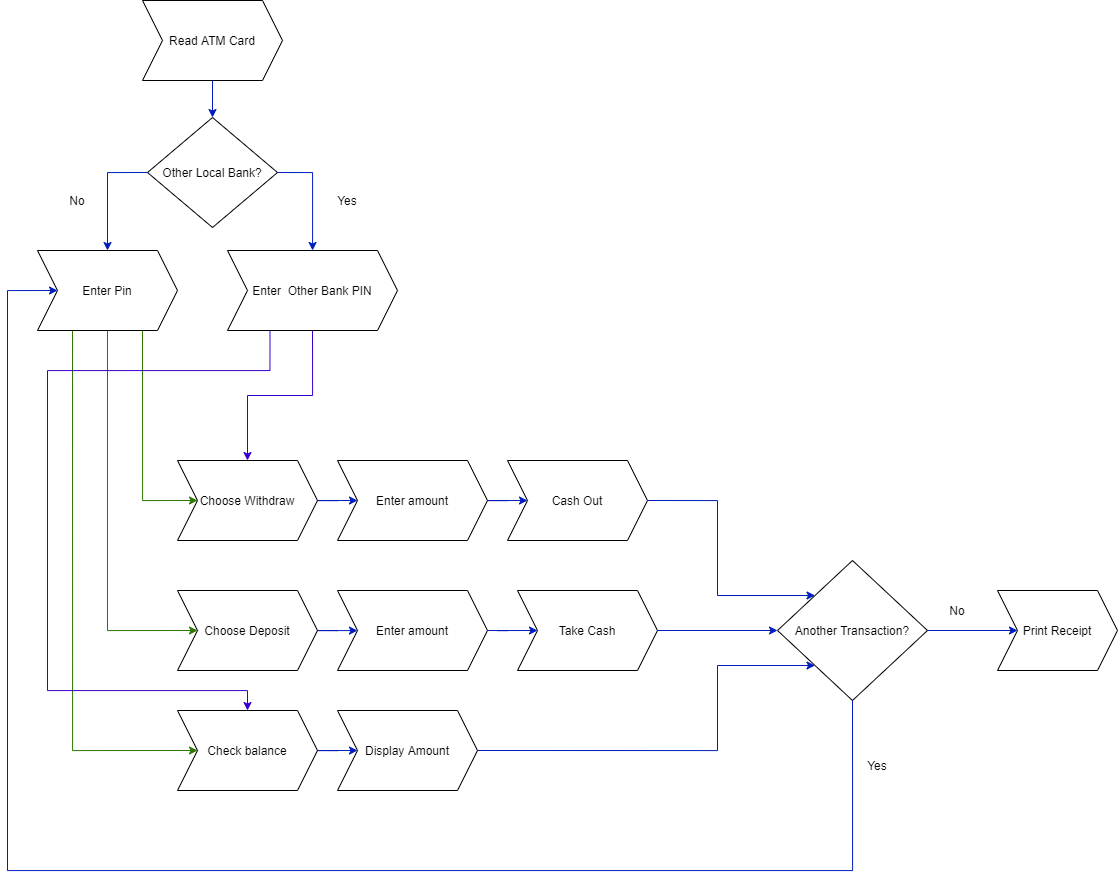

The diagram above was exported from draw.io. Its source (the exported page's mxGraphModel, read from the mxfile embedded in the PNG):
<mxGraphModel dx="1900" dy="2357" grid="1" gridSize="10" guides="1" tooltips="1" connect="1" arrows="1" fold="1" page="1" pageScale="1" pageWidth="827" pageHeight="1169" math="0" shadow="0">
  <root>
    <mxCell id="0" />
    <mxCell id="1" parent="0" />
    <mxCell id="tvBEu0PG0U5kZhNJlZl_-19" style="edgeStyle=orthogonalEdgeStyle;rounded=0;orthogonalLoop=1;jettySize=auto;html=1;exitX=0.75;exitY=1;exitDx=0;exitDy=0;entryX=0;entryY=0.5;entryDx=0;entryDy=0;fillColor=#60a917;strokeColor=#2D7600;" edge="1" parent="1" source="tvBEu0PG0U5kZhNJlZl_-1" target="tvBEu0PG0U5kZhNJlZl_-2">
      <mxGeometry relative="1" as="geometry">
        <Array as="points">
          <mxPoint x="145" y="310" />
        </Array>
      </mxGeometry>
    </mxCell>
    <mxCell id="tvBEu0PG0U5kZhNJlZl_-20" style="edgeStyle=orthogonalEdgeStyle;rounded=0;orthogonalLoop=1;jettySize=auto;html=1;exitX=0.5;exitY=1;exitDx=0;exitDy=0;entryX=0;entryY=0.5;entryDx=0;entryDy=0;fillColor=#60a917;strokeColor=#2D7600;" edge="1" parent="1" source="tvBEu0PG0U5kZhNJlZl_-1">
      <mxGeometry relative="1" as="geometry">
        <mxPoint x="200" y="440" as="targetPoint" />
        <Array as="points">
          <mxPoint x="110" y="440" />
        </Array>
      </mxGeometry>
    </mxCell>
    <mxCell id="tvBEu0PG0U5kZhNJlZl_-25" style="edgeStyle=orthogonalEdgeStyle;rounded=0;orthogonalLoop=1;jettySize=auto;html=1;exitX=0.25;exitY=1;exitDx=0;exitDy=0;entryX=0;entryY=0.5;entryDx=0;entryDy=0;fillColor=#60a917;strokeColor=#2D7600;" edge="1" parent="1" source="tvBEu0PG0U5kZhNJlZl_-1">
      <mxGeometry relative="1" as="geometry">
        <mxPoint x="200" y="560" as="targetPoint" />
        <Array as="points">
          <mxPoint x="75" y="560" />
        </Array>
      </mxGeometry>
    </mxCell>
    <mxCell id="tvBEu0PG0U5kZhNJlZl_-1" value="Enter Pin" style="shape=step;perimeter=stepPerimeter;whiteSpace=wrap;html=1;fixedSize=1;" vertex="1" parent="1">
      <mxGeometry x="40" y="60" width="140" height="80" as="geometry" />
    </mxCell>
    <mxCell id="tvBEu0PG0U5kZhNJlZl_-26" style="edgeStyle=orthogonalEdgeStyle;rounded=0;orthogonalLoop=1;jettySize=auto;html=1;exitX=1;exitY=0.5;exitDx=0;exitDy=0;entryX=0;entryY=0.5;entryDx=0;entryDy=0;fillColor=#0050ef;strokeColor=#001DBC;" edge="1" parent="1" source="tvBEu0PG0U5kZhNJlZl_-2" target="tvBEu0PG0U5kZhNJlZl_-3">
      <mxGeometry relative="1" as="geometry" />
    </mxCell>
    <mxCell id="tvBEu0PG0U5kZhNJlZl_-2" value="Choose Withdraw" style="shape=step;perimeter=stepPerimeter;whiteSpace=wrap;html=1;fixedSize=1;" vertex="1" parent="1">
      <mxGeometry x="180" y="270" width="140" height="80" as="geometry" />
    </mxCell>
    <mxCell id="tvBEu0PG0U5kZhNJlZl_-27" style="edgeStyle=orthogonalEdgeStyle;rounded=0;orthogonalLoop=1;jettySize=auto;html=1;exitX=1;exitY=0.5;exitDx=0;exitDy=0;entryX=0;entryY=0.5;entryDx=0;entryDy=0;fillColor=#0050ef;strokeColor=#001DBC;" edge="1" parent="1" source="tvBEu0PG0U5kZhNJlZl_-3" target="tvBEu0PG0U5kZhNJlZl_-5">
      <mxGeometry relative="1" as="geometry" />
    </mxCell>
    <mxCell id="tvBEu0PG0U5kZhNJlZl_-3" value="Enter amount" style="shape=step;perimeter=stepPerimeter;whiteSpace=wrap;html=1;fixedSize=1;" vertex="1" parent="1">
      <mxGeometry x="340" y="270" width="150" height="80" as="geometry" />
    </mxCell>
    <mxCell id="tvBEu0PG0U5kZhNJlZl_-36" style="edgeStyle=orthogonalEdgeStyle;rounded=0;orthogonalLoop=1;jettySize=auto;html=1;exitX=1;exitY=0.5;exitDx=0;exitDy=0;entryX=0;entryY=0;entryDx=0;entryDy=0;fillColor=#0050ef;strokeColor=#001DBC;" edge="1" parent="1" source="tvBEu0PG0U5kZhNJlZl_-5" target="tvBEu0PG0U5kZhNJlZl_-32">
      <mxGeometry relative="1" as="geometry">
        <Array as="points">
          <mxPoint x="720" y="310" />
          <mxPoint x="720" y="405" />
        </Array>
      </mxGeometry>
    </mxCell>
    <mxCell id="tvBEu0PG0U5kZhNJlZl_-5" value="Cash Out" style="shape=step;perimeter=stepPerimeter;whiteSpace=wrap;html=1;fixedSize=1;" vertex="1" parent="1">
      <mxGeometry x="510" y="270" width="140" height="80" as="geometry" />
    </mxCell>
    <mxCell id="tvBEu0PG0U5kZhNJlZl_-54" style="edgeStyle=orthogonalEdgeStyle;rounded=0;orthogonalLoop=1;jettySize=auto;html=1;exitX=1;exitY=0.5;exitDx=0;exitDy=0;fillColor=#0050ef;strokeColor=#001DBC;" edge="1" parent="1" source="tvBEu0PG0U5kZhNJlZl_-8" target="tvBEu0PG0U5kZhNJlZl_-30">
      <mxGeometry relative="1" as="geometry" />
    </mxCell>
    <mxCell id="tvBEu0PG0U5kZhNJlZl_-8" value="Choose Deposit" style="shape=step;perimeter=stepPerimeter;whiteSpace=wrap;html=1;fixedSize=1;" vertex="1" parent="1">
      <mxGeometry x="180" y="400" width="140" height="80" as="geometry" />
    </mxCell>
    <mxCell id="tvBEu0PG0U5kZhNJlZl_-49" style="edgeStyle=orthogonalEdgeStyle;rounded=0;orthogonalLoop=1;jettySize=auto;html=1;exitX=0.5;exitY=1;exitDx=0;exitDy=0;entryX=0.5;entryY=0;entryDx=0;entryDy=0;fillColor=#0050ef;strokeColor=#001DBC;" edge="1" parent="1" source="tvBEu0PG0U5kZhNJlZl_-10" target="tvBEu0PG0U5kZhNJlZl_-41">
      <mxGeometry relative="1" as="geometry" />
    </mxCell>
    <mxCell id="tvBEu0PG0U5kZhNJlZl_-10" value="Read ATM Card" style="shape=step;perimeter=stepPerimeter;whiteSpace=wrap;html=1;fixedSize=1;" vertex="1" parent="1">
      <mxGeometry x="145" y="-190" width="140" height="80" as="geometry" />
    </mxCell>
    <mxCell id="tvBEu0PG0U5kZhNJlZl_-34" style="edgeStyle=orthogonalEdgeStyle;rounded=0;orthogonalLoop=1;jettySize=auto;html=1;entryX=0;entryY=0.5;entryDx=0;entryDy=0;fillColor=#0050ef;strokeColor=#001DBC;" edge="1" parent="1" source="tvBEu0PG0U5kZhNJlZl_-14" target="tvBEu0PG0U5kZhNJlZl_-32">
      <mxGeometry relative="1" as="geometry">
        <mxPoint x="780" y="430" as="targetPoint" />
      </mxGeometry>
    </mxCell>
    <mxCell id="tvBEu0PG0U5kZhNJlZl_-14" value="Take Cash" style="shape=step;perimeter=stepPerimeter;whiteSpace=wrap;html=1;fixedSize=1;" vertex="1" parent="1">
      <mxGeometry x="520" y="400" width="140" height="80" as="geometry" />
    </mxCell>
    <mxCell id="tvBEu0PG0U5kZhNJlZl_-56" style="edgeStyle=orthogonalEdgeStyle;rounded=0;orthogonalLoop=1;jettySize=auto;html=1;exitX=1;exitY=0.5;exitDx=0;exitDy=0;entryX=0;entryY=0.5;entryDx=0;entryDy=0;fillColor=#0050ef;strokeColor=#001DBC;" edge="1" parent="1" source="tvBEu0PG0U5kZhNJlZl_-22" target="tvBEu0PG0U5kZhNJlZl_-24">
      <mxGeometry relative="1" as="geometry" />
    </mxCell>
    <mxCell id="tvBEu0PG0U5kZhNJlZl_-22" value="Check balance" style="shape=step;perimeter=stepPerimeter;whiteSpace=wrap;html=1;fixedSize=1;" vertex="1" parent="1">
      <mxGeometry x="180" y="520" width="140" height="80" as="geometry" />
    </mxCell>
    <mxCell id="tvBEu0PG0U5kZhNJlZl_-35" style="edgeStyle=orthogonalEdgeStyle;rounded=0;orthogonalLoop=1;jettySize=auto;html=1;exitX=1;exitY=0.5;exitDx=0;exitDy=0;entryX=0;entryY=1;entryDx=0;entryDy=0;fillColor=#0050ef;strokeColor=#001DBC;" edge="1" parent="1" source="tvBEu0PG0U5kZhNJlZl_-24" target="tvBEu0PG0U5kZhNJlZl_-32">
      <mxGeometry relative="1" as="geometry">
        <mxPoint x="600" y="550" as="targetPoint" />
        <Array as="points">
          <mxPoint x="720" y="560" />
          <mxPoint x="720" y="475" />
        </Array>
      </mxGeometry>
    </mxCell>
    <mxCell id="tvBEu0PG0U5kZhNJlZl_-24" value="Display Amount" style="shape=step;perimeter=stepPerimeter;whiteSpace=wrap;html=1;fixedSize=1;" vertex="1" parent="1">
      <mxGeometry x="340" y="520" width="140" height="80" as="geometry" />
    </mxCell>
    <mxCell id="tvBEu0PG0U5kZhNJlZl_-55" style="edgeStyle=orthogonalEdgeStyle;rounded=0;orthogonalLoop=1;jettySize=auto;html=1;exitX=1;exitY=0.5;exitDx=0;exitDy=0;entryX=0;entryY=0.5;entryDx=0;entryDy=0;fillColor=#0050ef;strokeColor=#001DBC;" edge="1" parent="1" source="tvBEu0PG0U5kZhNJlZl_-30" target="tvBEu0PG0U5kZhNJlZl_-14">
      <mxGeometry relative="1" as="geometry" />
    </mxCell>
    <mxCell id="tvBEu0PG0U5kZhNJlZl_-30" value="Enter amount" style="shape=step;perimeter=stepPerimeter;whiteSpace=wrap;html=1;fixedSize=1;" vertex="1" parent="1">
      <mxGeometry x="340" y="400" width="150" height="80" as="geometry" />
    </mxCell>
    <mxCell id="tvBEu0PG0U5kZhNJlZl_-39" style="edgeStyle=orthogonalEdgeStyle;rounded=0;orthogonalLoop=1;jettySize=auto;html=1;exitX=0.5;exitY=1;exitDx=0;exitDy=0;entryX=0;entryY=0.5;entryDx=0;entryDy=0;fillColor=#0050ef;strokeColor=#001DBC;" edge="1" parent="1" source="tvBEu0PG0U5kZhNJlZl_-32" target="tvBEu0PG0U5kZhNJlZl_-1">
      <mxGeometry relative="1" as="geometry">
        <Array as="points">
          <mxPoint x="855" y="680" />
          <mxPoint x="10" y="680" />
          <mxPoint x="10" y="100" />
        </Array>
      </mxGeometry>
    </mxCell>
    <mxCell id="tvBEu0PG0U5kZhNJlZl_-40" style="edgeStyle=orthogonalEdgeStyle;rounded=0;orthogonalLoop=1;jettySize=auto;html=1;entryX=0;entryY=0.5;entryDx=0;entryDy=0;fillColor=#0050ef;strokeColor=#001DBC;" edge="1" parent="1" source="tvBEu0PG0U5kZhNJlZl_-32" target="tvBEu0PG0U5kZhNJlZl_-37">
      <mxGeometry relative="1" as="geometry" />
    </mxCell>
    <mxCell id="tvBEu0PG0U5kZhNJlZl_-32" value="Another Transaction?" style="rhombus;whiteSpace=wrap;html=1;" vertex="1" parent="1">
      <mxGeometry x="780" y="370" width="150" height="140" as="geometry" />
    </mxCell>
    <mxCell id="tvBEu0PG0U5kZhNJlZl_-37" value="Print Receipt" style="shape=step;perimeter=stepPerimeter;whiteSpace=wrap;html=1;fixedSize=1;" vertex="1" parent="1">
      <mxGeometry x="1000" y="400" width="120" height="80" as="geometry" />
    </mxCell>
    <mxCell id="tvBEu0PG0U5kZhNJlZl_-46" style="edgeStyle=orthogonalEdgeStyle;rounded=0;orthogonalLoop=1;jettySize=auto;html=1;exitX=1;exitY=0.5;exitDx=0;exitDy=0;fillColor=#0050ef;strokeColor=#001DBC;" edge="1" parent="1" source="tvBEu0PG0U5kZhNJlZl_-41" target="tvBEu0PG0U5kZhNJlZl_-43">
      <mxGeometry relative="1" as="geometry" />
    </mxCell>
    <mxCell id="tvBEu0PG0U5kZhNJlZl_-48" style="edgeStyle=orthogonalEdgeStyle;rounded=0;orthogonalLoop=1;jettySize=auto;html=1;exitX=0;exitY=0.5;exitDx=0;exitDy=0;fillColor=#0050ef;strokeColor=#001DBC;" edge="1" parent="1" source="tvBEu0PG0U5kZhNJlZl_-41" target="tvBEu0PG0U5kZhNJlZl_-1">
      <mxGeometry relative="1" as="geometry" />
    </mxCell>
    <mxCell id="tvBEu0PG0U5kZhNJlZl_-41" value="Other Local Bank?" style="rhombus;whiteSpace=wrap;html=1;" vertex="1" parent="1">
      <mxGeometry x="150" y="-73" width="130" height="110" as="geometry" />
    </mxCell>
    <mxCell id="tvBEu0PG0U5kZhNJlZl_-44" style="edgeStyle=orthogonalEdgeStyle;rounded=0;orthogonalLoop=1;jettySize=auto;html=1;exitX=0.5;exitY=1;exitDx=0;exitDy=0;entryX=0.5;entryY=0;entryDx=0;entryDy=0;fillColor=#6a00ff;strokeColor=#3700CC;" edge="1" parent="1" source="tvBEu0PG0U5kZhNJlZl_-43" target="tvBEu0PG0U5kZhNJlZl_-2">
      <mxGeometry relative="1" as="geometry" />
    </mxCell>
    <mxCell id="tvBEu0PG0U5kZhNJlZl_-45" style="edgeStyle=orthogonalEdgeStyle;rounded=0;orthogonalLoop=1;jettySize=auto;html=1;exitX=0.25;exitY=1;exitDx=0;exitDy=0;entryX=0.5;entryY=0;entryDx=0;entryDy=0;fillColor=#6a00ff;strokeColor=#3700CC;" edge="1" parent="1" source="tvBEu0PG0U5kZhNJlZl_-43" target="tvBEu0PG0U5kZhNJlZl_-22">
      <mxGeometry relative="1" as="geometry">
        <Array as="points">
          <mxPoint x="273" y="180" />
          <mxPoint x="50" y="180" />
          <mxPoint x="50" y="500" />
          <mxPoint x="250" y="500" />
        </Array>
      </mxGeometry>
    </mxCell>
    <mxCell id="tvBEu0PG0U5kZhNJlZl_-43" value="Enter&amp;nbsp; Other Bank PIN" style="shape=step;perimeter=stepPerimeter;whiteSpace=wrap;html=1;fixedSize=1;" vertex="1" parent="1">
      <mxGeometry x="230" y="60" width="170" height="80" as="geometry" />
    </mxCell>
    <mxCell id="tvBEu0PG0U5kZhNJlZl_-50" value="Yes" style="text;html=1;strokeColor=none;fillColor=none;align=center;verticalAlign=middle;whiteSpace=wrap;rounded=0;" vertex="1" parent="1">
      <mxGeometry x="860" y="565" width="40" height="20" as="geometry" />
    </mxCell>
    <mxCell id="tvBEu0PG0U5kZhNJlZl_-51" value="Yes" style="text;html=1;strokeColor=none;fillColor=none;align=center;verticalAlign=middle;whiteSpace=wrap;rounded=0;" vertex="1" parent="1">
      <mxGeometry x="330" width="40" height="20" as="geometry" />
    </mxCell>
    <mxCell id="tvBEu0PG0U5kZhNJlZl_-52" value="No" style="text;html=1;strokeColor=none;fillColor=none;align=center;verticalAlign=middle;whiteSpace=wrap;rounded=0;" vertex="1" parent="1">
      <mxGeometry x="940" y="410" width="40" height="20" as="geometry" />
    </mxCell>
    <mxCell id="tvBEu0PG0U5kZhNJlZl_-53" value="No" style="text;html=1;strokeColor=none;fillColor=none;align=center;verticalAlign=middle;whiteSpace=wrap;rounded=0;" vertex="1" parent="1">
      <mxGeometry x="60" width="40" height="20" as="geometry" />
    </mxCell>
  </root>
</mxGraphModel>